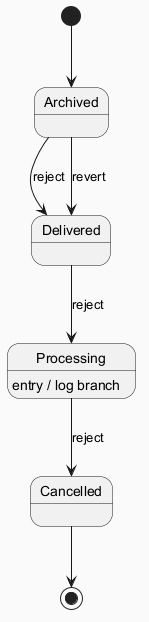

The diagram above was rendered by PlantUML. Its source (embedded in the PNG):
@startuml
skinparam backgroundColor #FAFAFA
skinparam classBackgroundColor #FFF3E0
skinparam classBorderColor #E65100
[*] --> Archived
Archived --> Delivered : reject
Delivered --> Processing : reject
Processing --> Cancelled : reject
Processing : entry / log branch
Archived --> Delivered : revert
Cancelled --> [*]
@enduml